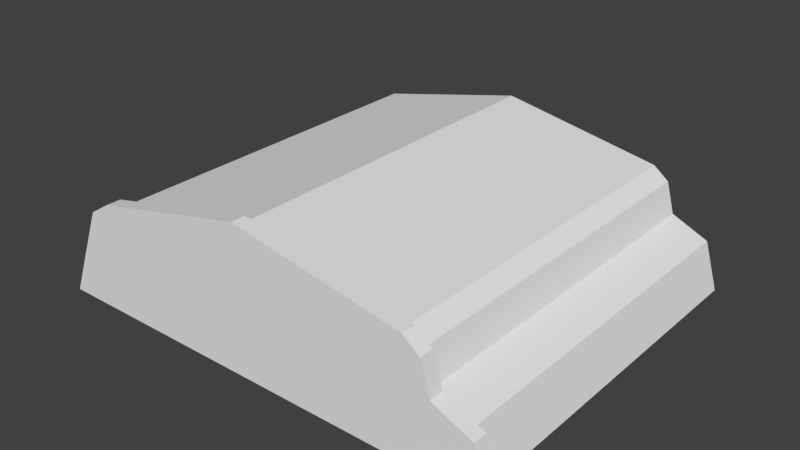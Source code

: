 # Source: hangar1.blend  (saved by Blender 2.78.0; exported with 4.5.12 LTS)
import bpy
from mathutils import Matrix  # noqa: F401  (used for matrix-valued properties, if any)

bpy.ops.wm.read_factory_settings(use_empty=True)
scene = bpy.context.scene
scene.name = 'Scene'

# ---- collections
col_collection_1 = bpy.data.collections.new('Collection 1'); scene.collection.children.link(col_collection_1)
col_collection_2 = bpy.data.collections.new('Collection 2'); scene.collection.children.link(col_collection_2)
col_collection_2.hide_render = True
col_collection_2.hide_viewport = True

# ---- materials (node trees are filled in below, after node groups)
mat_material = bpy.data.materials.new('Material')
mat_material.alpha_threshold = 0.0
mat_material.use_transparent_shadow = False
mat_material.roughness = 0.5

# ---- material node trees

# ---- world
world_world = bpy.data.worlds.new('World'); scene.world = world_world
world_world.color = (0.05088, 0.05088, 0.05088)
world_world.use_sun_shadow = False
world_world.sun_shadow_jitter_overblur = 0.0
world_world.cycles.sampling_method = 'MANUAL'

# ---- meshes
me_plane = bpy.data.meshes.new('Plane')
me_plane.from_pydata([(-3.705, 1.395e-07, -1.038), (4.063, 4.84e-08, -1.035), (-2.693, 3.184e-09, 0.651), (2.763, -7.367e-09, 0.7295), (-3.059, -1.248e-08, 0.4302), (3.182, -2.345e-09, 0.01745), (3.033, -2.537e-08, 0.5262), (3.819, -1.097e-08, -0.2557), (-0.04011, -7.335e-08, 1.221), (-3.705, 5.578, -1.038), (4.063, 5.578, -1.035), (-2.693, 5.578, 0.651), (2.763, 5.578, 0.7295), (-3.059, 5.578, 0.4302), (3.182, 5.578, 0.01745), (3.033, 5.578, 0.5262), (3.819, 5.578, -0.2557), (-0.04011, 5.578, 1.221), (-3.956, -0.02615, -1.104), (4.243, -0.02615, -1.1), (-2.887, -0.02615, 0.6793), (2.87, -0.02615, 0.7622), (-3.274, -0.02615, 0.4463), (3.312, -0.02615, 0.01075), (3.156, -0.02615, 0.5476), (3.985, -0.02615, -0.2775), (-0.08762, -0.02615, 1.281), (-3.956, -0.2513, -1.104), (4.243, -0.2513, -1.1), (-2.887, -0.2513, 0.6793), (2.87, -0.2513, 0.7622), (-3.274, -0.2513, 0.4463), (3.312, -0.2513, 0.01075), (3.156, -0.2513, 0.5476), (3.985, -0.2513, -0.2775), (-0.08762, -0.2513, 1.281)], [], [(5, 6, 24, 23), (9, 13, 11, 17, 12, 15, 14, 16, 10), (7, 16, 14, 5), (8, 17, 11, 2), (5, 14, 15, 6), (4, 13, 9, 0), (0, 9, 10, 1), (1, 10, 16, 7), (2, 11, 13, 4), (6, 15, 12, 3), (3, 12, 17, 8), (18, 19, 28, 27), (4, 0, 18, 22), (0, 1, 19, 18), (1, 7, 25, 19), (2, 4, 22, 20), (6, 3, 21, 24), (3, 8, 26, 21), (7, 5, 23, 25), (8, 2, 20, 26), (27, 28, 34, 32, 33, 30, 35, 29, 31), (19, 25, 34, 28), (20, 22, 31, 29), (24, 21, 30, 33), (21, 26, 35, 30), (25, 23, 32, 34), (26, 20, 29, 35), (23, 24, 33, 32), (22, 18, 27, 31)])
_uv = me_plane.uv_layers.new(name='UVMap')
_uv.uv.foreach_set('vector', [0.8317, 0.07589, 0.8317, 0.09433, 0.8317, 0.09433, 0.8317, 0.07589, 0.5841, 0.4727, 0.4747, 0.5165, 0.4582, 0.5414, 0.4159, 0.7215, 0.4526, 0.9118, 0.4677, 0.9301, 0.5057, 0.9402, 0.526, 0.9834, 0.5841, 1.0, 0.8317, 0.02937, 0.4159, 0.02937, 0.4159, 0.07589, 0.8317, 0.07589, 0.8317, 0.3081, 0.4159, 0.3081, 0.4159, 0.4727, 0.8317, 0.4727, 0.8317, 0.07589, 0.4159, 0.07589, 0.4159, 0.09433, 0.8317, 0.09433, 0.7038, 0.8513, 0.7038, 0.4727, 0.5841, 0.4727, 0.5841, 0.8513, 0.4159, 1.619e-08, 7.11e-08, 0.0, 0.0, 0.5273, 0.4159, 0.5273, 0.8317, 0.0, 0.4159, 0.0, 0.4159, 0.02937, 0.8317, 0.02937, 0.7298, 0.8513, 0.7298, 0.4727, 0.7038, 0.4727, 0.7038, 0.8513, 0.8317, 0.09433, 0.4159, 0.09433, 0.4159, 0.1156, 0.8317, 0.1156, 0.8317, 0.1156, 0.4159, 0.1156, 0.4159, 0.3081, 0.8317, 0.3081, 0.4159, 1.619e-08, 0.4159, 0.5273, 0.4159, 0.5273, 0.4159, 1.619e-08, 0.7038, 0.8513, 0.5841, 0.8513, 0.5841, 0.8513, 0.7038, 0.8513, 0.4159, 1.619e-08, 0.4159, 0.5273, 0.4159, 0.5273, 0.4159, 1.619e-08, 0.8317, 0.0, 0.8317, 0.02937, 0.8317, 0.02937, 0.8317, 0.0, 0.7298, 0.8513, 0.7038, 0.8513, 0.7038, 0.8513, 0.7298, 0.8513, 0.8317, 0.09433, 0.8317, 0.1156, 0.8317, 0.1156, 0.8317, 0.09433, 0.8317, 0.1156, 0.8317, 0.3081, 0.8317, 0.3081, 0.8317, 0.1156, 0.8317, 0.02937, 0.8317, 0.07589, 0.8317, 0.07589, 0.8317, 0.02937, 0.8317, 0.3081, 0.8317, 0.4727, 0.8317, 0.4727, 0.8317, 0.3081, 1.0, 0.5273, 1.0, 0.0, 0.9419, 0.01656, 0.9215, 0.0598, 0.8836, 0.06985, 0.8684, 0.08821, 0.8317, 0.2785, 0.8741, 0.4586, 0.8905, 0.4835, 0.8317, 0.0, 0.8317, 0.02937, 0.8317, 0.02937, 0.8317, 0.0, 0.7298, 0.8513, 0.7038, 0.8513, 0.7038, 0.8513, 0.7298, 0.8513, 0.8317, 0.09433, 0.8317, 0.1156, 0.8317, 0.1156, 0.8317, 0.09433, 0.8317, 0.1156, 0.8317, 0.3081, 0.8317, 0.3081, 0.8317, 0.1156, 0.8317, 0.02937, 0.8317, 0.07589, 0.8317, 0.07589, 0.8317, 0.02937, 0.8317, 0.3081, 0.8317, 0.4727, 0.8317, 0.4727, 0.8317, 0.3081, 0.8317, 0.07589, 0.8317, 0.09433, 0.8317, 0.09433, 0.8317, 0.07589, 0.7038, 0.8513, 0.5841, 0.8513, 0.5841, 0.8513, 0.7038, 0.8513])
me_plane.materials.append(mat_material)
me_plane.use_remesh_preserve_volume = False
me_plane.use_remesh_preserve_attributes = False
me_plane.use_mirror_vertex_groups = False
me_plane.update()
me_plane_001 = bpy.data.meshes.new('Plane.001')
me_plane_001.from_pydata([(-1.0, -1.0, 0.0), (1.0, -1.0, 0.0), (-1.0, 1.0, 0.0), (1.0, 1.0, 0.0), (-1.0, -1.0, -0.1657), (1.0, -1.0, -0.1657), (-1.0, 1.0, -0.1657), (1.0, 1.0, -0.1657)], [], [(0, 1, 3, 2), (4, 6, 7, 5), (1, 5, 7, 3), (2, 6, 4, 0), (3, 7, 6, 2), (0, 4, 5, 1)])
_uv = me_plane_001.uv_layers.new(name='UVMap')
_uv.uv.foreach_set('vector', [0.751, 1.0, 0.751, 0.5, 0.0, 0.5, 1.119e-07, 1.0, 1.119e-07, 0.5, 0.751, 0.5, 0.751, 0.0, 0.0, 7.451e-08, 0.9378, 0.5, 1.0, 0.5, 1.0, 0.0, 0.9378, 0.0, 0.751, 0.5, 0.8133, 0.5, 0.8133, 0.0, 0.751, 0.0, 0.8755, 0.0, 0.8133, 0.0, 0.8133, 0.5, 0.8755, 0.5, 0.8755, 0.5, 0.9378, 0.5, 0.9378, 0.0, 0.8755, 0.0])
me_plane_001.materials.append(mat_material)
me_plane_001.use_remesh_preserve_volume = False
me_plane_001.use_remesh_preserve_attributes = False
me_plane_001.use_mirror_vertex_groups = False
me_plane_001.update()

# ---- objects
ob_plane = bpy.data.objects.new('Plane', me_plane)
ob_plane_001 = bpy.data.objects.new('Plane.001', me_plane_001)

# ---- transforms, parenting, visibility, modifiers, constraints
ob_plane.location = (0.0, 0.0, 5.0)
ob_plane.scale = (4.635, 5.147, 4.824)
ob_plane.lineart.crease_threshold = 0.0
ob_plane_001.location = (-0.2415, -3.117, 2.074)
ob_plane_001.rotation_euler = (1.571, 0.0, 0.0)
ob_plane_001.scale = (5.878, 1.881, 2.351)
ob_plane_001.lineart.crease_threshold = 0.0

# ---- collection membership
col_collection_1.objects.link(ob_plane)
col_collection_2.objects.link(ob_plane_001)

# ---- scene / render settings (as saved in the file)
scene.frame_start = 1; scene.frame_end = 250; scene.frame_set(1)
scene.render.engine = 'BLENDER_EEVEE_NEXT'
scene.render.resolution_percentage = 50
scene.render.dither_intensity = 0.0
scene.cycles.use_denoising = False
scene.cycles.samples = 128
scene.cycles.sampling_pattern = 'TABULATED_SOBOL'
scene.cycles.light_sampling_threshold = 0.0
scene.cycles.use_adaptive_sampling = False
scene.cycles.use_light_tree = False
scene.cycles.blur_glossy = 0.0
scene.cycles.sample_clamp_indirect = 0.0
scene.view_settings.view_transform = 'Standard'
bpy.context.view_layer.update()

# ---- added for rendering (the .blend has no active camera and no usable light): camera, sun
cam_auto = bpy.data.cameras.new('AutoCamera')
cam_auto.lens = 50.0
cam_auto.sensor_width = 36.0
cam_auto.clip_end = 1000.0
ob_auto_camera = bpy.data.objects.new('AutoCamera', cam_auto)
scene.collection.objects.link(ob_auto_camera)
ob_auto_camera.location = (46.7061, -41.5424, 42.2595)
ob_auto_camera.rotation_euler = (1.09748, -7.21219e-08, 0.694738)
scene.camera = ob_auto_camera
light_auto_sun = bpy.data.lights.new('AutoSun', 'SUN')
light_auto_sun.energy = 3.0
light_auto_sun.angle = 0.0523599
ob_auto_sun = bpy.data.objects.new('AutoSun', light_auto_sun)
scene.collection.objects.link(ob_auto_sun)
ob_auto_sun.rotation_euler = (0.872665, 0.174533, 0.523599)
bpy.context.view_layer.update()
